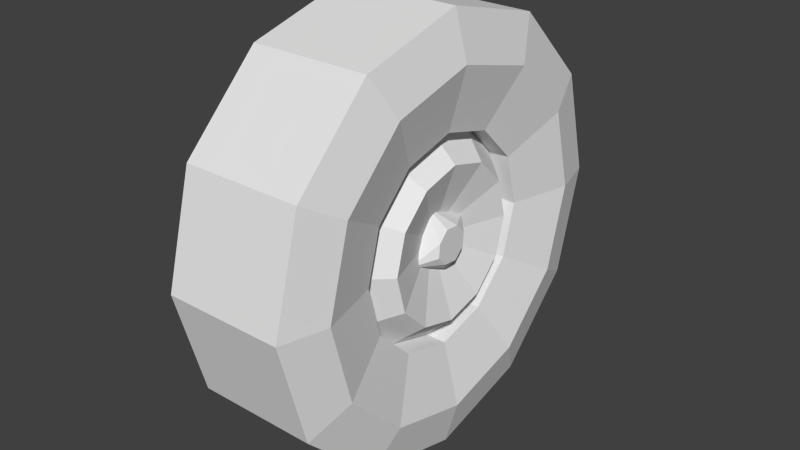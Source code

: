# Source: sa_hummer_wheel.blend  (saved by Blender 2.74.0; exported with 4.5.12 LTS)
import bpy
from mathutils import Matrix  # noqa: F401  (used for matrix-valued properties, if any)

bpy.ops.wm.read_factory_settings(use_empty=True)
scene = bpy.context.scene
scene.name = 'Scene'

# ---- collections
col_collection_1 = bpy.data.collections.new('Collection 1'); scene.collection.children.link(col_collection_1)

# ---- materials (node trees are filled in below, after node groups)
mat_material = bpy.data.materials.new('Material')
mat_material.alpha_threshold = 0.0
mat_material.use_transparent_shadow = False
mat_material.roughness = 0.5

# ---- material node trees

# ---- world
world_world = bpy.data.worlds.new('World'); scene.world = world_world
world_world.color = (0.05088, 0.05088, 0.05088)
world_world.use_sun_shadow = False
world_world.sun_shadow_jitter_overblur = 0.0
world_world.cycles.sampling_method = 'MANUAL'
world_world.cycles.sample_map_resolution = 256

# ---- meshes
me_wheel = bpy.data.meshes.new('wheel')
me_wheel.from_pydata([(-0.1133, 0.1292, -0.2662), (-0.1133, -0.1289, -0.2662), (-0.1133, -0.3109, -1.763e-05), (-0.1133, 0.3109, -1.758e-05), (-0.1133, -0.1289, 0.2664), (-0.1133, 0.1292, 0.2664), (0.1116, -0.2177, -1.603e-05), (0.1116, 3.41e-06, -0.2177), (0.1116, -0.1088, -0.1885), (0.1116, -0.1885, -0.1088), (0.1116, 3.377e-06, 0.2177), (0.1116, -0.1885, 0.1088), (0.1116, -0.1088, 0.1885), (0.1116, 0.2177, -1.595e-05), (0.1116, 0.1088, 0.1885), (0.1116, 0.1885, 0.1088), (0.1116, 0.1885, -0.1088), (0.1116, 0.1088, -0.1885), (-0.1464, -0.2183, -1.764e-05), (-0.1464, 3.358e-06, -0.2183), (-0.1464, -0.1091, -0.1891), (-0.1464, -0.189, -0.1092), (-0.1464, 3.377e-06, 0.2183), (-0.1464, -0.189, 0.1091), (-0.1464, -0.1091, 0.189), (-0.1464, 0.2183, -1.761e-05), (-0.1464, 0.1091, 0.189), (-0.1464, 0.189, 0.1091), (-0.1464, 0.189, -0.1092), (-0.1464, 0.1091, -0.1891), (-0.131, 1.655e-08, -0.4471), (-0.131, 1.655e-08, -0.4471), (-0.131, 1.655e-08, -0.4471), (-0.131, -0.4471, -3.183e-08), (-0.131, -0.4471, -3.183e-08), (-0.131, -0.4471, -3.183e-08), (-0.131, -0.3872, 0.2236), (-0.131, -0.3872, 0.2236), (-0.131, -0.3872, 0.2236), (-0.131, -0.2236, 0.3872), (-0.131, -0.2236, 0.3872), (-0.131, -0.2236, 0.3872), (-0.131, 5.467e-08, 0.4471), (-0.131, 5.467e-08, 0.4471), (-0.131, 5.467e-08, 0.4471), (-0.131, 0.2236, 0.3872), (-0.131, 0.2236, 0.3872), (-0.131, 0.2236, 0.3872), (-0.131, 0.3872, 0.2236), (-0.131, 0.3872, 0.2236), (-0.131, 0.3872, 0.2236), (-0.131, 0.4471, -5.554e-08), (-0.131, 0.4471, -5.554e-08), (-0.131, 0.4471, -5.554e-08), (-0.131, 0.3872, -0.2236), (-0.131, 0.3872, -0.2236), (-0.131, 0.3872, -0.2236), (-0.131, 0.2236, -0.3872), (-0.131, 0.2236, -0.3872), (-0.131, 0.2236, -0.3872), (-0.131, -0.2236, -0.3872), (-0.131, -0.2236, -0.3872), (-0.131, -0.2236, -0.3872), (-0.131, -0.3872, -0.2236), (-0.131, -0.3872, -0.2236), (-0.131, -0.3872, -0.2236), (0.1201, -0.4471, -3.392e-08), (0.1201, -0.4471, -3.392e-08), (0.1201, -0.4471, -3.392e-08), (0.1201, -0.3872, 0.2236), (0.1201, -0.3872, 0.2236), (0.1201, -0.3872, 0.2236), (0.1201, -0.2236, 0.3872), (0.1201, -0.2236, 0.3872), (0.1201, -0.2236, 0.3872), (0.1201, 1.96e-08, 0.4471), (0.1201, 1.96e-08, 0.4471), (0.1201, 1.96e-08, 0.4471), (0.1201, 0.2236, 0.3872), (0.1201, 0.2236, 0.3872), (0.1201, 0.2236, 0.3872), (0.1201, 0.3872, 0.2236), (0.1201, 0.3872, 0.2236), (0.1201, 0.3872, 0.2236), (0.1201, 0.4471, 4.199e-08), (0.1201, 0.4471, 4.199e-08), (0.1201, 0.4471, 4.199e-08), (0.1201, 0.3872, -0.2236), (0.1201, 0.3872, -0.2236), (0.1201, 0.3872, -0.2236), (0.1201, 0.2236, -0.3872), (0.1201, 0.2236, -0.3872), (0.1201, 0.2236, -0.3872), (0.1201, 1.042e-07, -0.4471), (0.1201, 1.042e-07, -0.4471), (0.1201, 1.042e-07, -0.4471), (0.1201, -0.2236, -0.3872), (0.1201, -0.2236, -0.3872), (0.1201, -0.2236, -0.3872), (0.1201, -0.3872, -0.2236), (0.1201, -0.3872, -0.2236), (0.1201, -0.3872, -0.2236), (0.1116, -0.2177, -1.603e-05), (0.1116, 3.41e-06, -0.2177), (0.1116, -0.1088, -0.1885), (0.1116, -0.1885, -0.1088), (0.1116, 3.377e-06, 0.2177), (0.1116, -0.1885, 0.1088), (0.1116, -0.1088, 0.1885), (0.1116, 0.2177, -1.595e-05), (0.1116, 0.1088, 0.1885), (0.1116, 0.1885, 0.1088), (0.1116, 0.1885, -0.1088), (0.1116, 0.1088, -0.1885), (-0.1464, -0.2183, -1.764e-05), (-0.1464, 3.358e-06, -0.2183), (-0.1464, -0.1091, -0.1891), (-0.1464, -0.189, -0.1092), (-0.1464, 3.377e-06, 0.2183), (-0.1464, -0.189, 0.1091), (-0.1464, -0.1091, 0.189), (-0.1464, 0.2183, -1.761e-05), (-0.1464, 0.1091, 0.189), (-0.1464, 0.189, 0.1091), (-0.1464, 0.189, -0.1092), (-0.1464, 0.1091, -0.1891), (0.1464, 1.706e-06, 0.3499), (0.1464, -0.1749, 0.303), (0.1464, -0.303, 0.1749), (0.1464, -0.3499, -8.854e-06), (0.1464, -0.303, -0.175), (0.1464, -0.1749, -0.303), (0.1464, 1.767e-06, -0.3499), (0.1464, 0.1749, -0.303), (0.1464, 0.303, -0.175), (0.1464, 0.3499, -8.767e-06), (0.1464, 0.303, 0.1749), (0.1464, 0.1749, 0.303), (0.06442, 0.2192, -7.626e-07), (0.06442, 0.1898, 0.1096), (0.06442, 0.1096, 0.1898), (0.06442, 3.359e-06, 0.2192), (0.06442, -0.1096, 0.1898), (0.06442, -0.1898, 0.1096), (0.06442, -0.2192, -7.974e-07), (0.06442, -0.1898, -0.1096), (0.06442, -0.1096, -0.1898), (0.06442, 3.41e-06, -0.2192), (0.06442, 0.1096, -0.1898), (0.06442, 0.1898, -0.1096), (0.1274, 0.1603, -7.63e-07), (0.1274, 0.1388, 0.08014), (0.1274, 0.08015, 0.1388), (0.1274, 3.344e-06, 0.1603), (0.1274, -0.08014, 0.1388), (0.1274, -0.1388, 0.08014), (0.1274, -0.1603, -7.885e-07), (0.1274, -0.1388, -0.08014), (0.1274, -0.08014, -0.1388), (0.1274, 3.408e-06, -0.1603), (0.1274, 0.08015, -0.1388), (0.1274, 0.1388, -0.08014), (0.07495, 3.561e-08, 2.092e-08), (0.08615, 0.07783, 0.02716), (0.08615, 0.07783, 0.02716), (0.08615, -0.02816, 0.07658), (0.08615, -0.02816, 0.07658), (0.08615, -0.07758, -0.02941), (0.08615, 0.0284, -0.07883), (0.08615, 0.0284, -0.07883), (0.123, 0.03699, 0.01229), (0.123, 0.03699, 0.01229), (0.123, 0.03699, 0.01229), (0.123, -0.0133, 0.03574), (0.123, -0.0133, 0.03574), (0.123, -0.0133, 0.03574), (0.123, -0.0133, 0.03574), (0.123, -0.03675, -0.01454), (0.123, -0.03675, -0.01454), (0.123, 0.01354, -0.03799), (0.123, 0.01354, -0.03799), (0.123, 0.01354, -0.03799), (0.123, 0.01354, -0.03799), (0.123, 0.0001233, -0.001125), (0.123, -0.03431, 0.01493), (0.123, -0.03431, 0.01493), (0.123, 0.01618, 0.03331), (0.123, 0.01618, 0.03331), (0.123, 0.03455, -0.01718), (0.123, 0.03455, -0.01718), (0.123, -0.01593, -0.03556), (0.123, -0.01593, -0.03556)], [], [(1, 2, 4), (4, 0, 1), (5, 3, 0), (0, 4, 5), (6, 21, 18), (9, 20, 21), (8, 19, 20), (7, 29, 19), (11, 18, 23), (12, 23, 24), (10, 24, 22), (15, 26, 27), (16, 25, 28), (14, 22, 26), (13, 27, 25), (17, 28, 29), (18, 11, 6), (23, 12, 11), (24, 10, 12), (22, 14, 10), (26, 15, 14), (27, 13, 15), (25, 16, 13), (21, 6, 9), (20, 9, 8), (19, 8, 7), (29, 7, 17), (28, 17, 16), (60, 117, 116), (63, 114, 117), (30, 116, 115), (30, 115, 125), (33, 119, 114), (57, 125, 124), (45, 122, 118), (48, 123, 122), (51, 121, 123), (39, 118, 120), (54, 124, 121), (36, 120, 119), (60, 63, 117), (30, 60, 116), (63, 33, 114), (30, 125, 57), (48, 122, 45), (51, 123, 48), (45, 118, 42), (54, 121, 51), (39, 42, 118), (36, 39, 120), (57, 124, 54), (33, 36, 119), (81, 49, 47), (84, 52, 50), (99, 64, 62), (78, 46, 44), (87, 55, 53), (75, 43, 41), (72, 40, 38), (90, 58, 56), (66, 34, 65), (69, 37, 35), (93, 31, 59), (96, 61, 32), (79, 81, 47), (82, 84, 50), (85, 87, 53), (67, 69, 35), (100, 66, 65), (73, 75, 41), (76, 78, 44), (88, 90, 56), (70, 72, 38), (91, 93, 59), (97, 99, 62), (94, 96, 32), (107, 108, 128), (108, 106, 127), (126, 106, 110), (136, 111, 109), (137, 110, 111), (135, 109, 112), (134, 112, 113), (102, 107, 129), (105, 102, 130), (103, 104, 132), (133, 113, 103), (104, 105, 131), (128, 71, 68), (127, 74, 71), (126, 77, 74), (77, 137, 80), (80, 136, 83), (86, 134, 89), (83, 135, 86), (129, 68, 101), (92, 132, 95), (89, 133, 92), (130, 101, 98), (131, 98, 95), (128, 108, 127), (127, 106, 126), (126, 110, 137), (137, 111, 136), (136, 109, 135), (135, 112, 134), (129, 107, 128), (134, 113, 133), (130, 102, 129), (133, 103, 132), (131, 105, 130), (132, 104, 131), (128, 127, 71), (127, 126, 74), (77, 126, 137), (80, 137, 136), (83, 136, 135), (86, 135, 134), (129, 128, 68), (89, 134, 133), (130, 129, 101), (92, 133, 132), (132, 131, 95), (131, 130, 98), (159, 147, 148), (160, 148, 149), (161, 149, 138), (158, 146, 147), (155, 143, 144), (157, 145, 146), (154, 142, 143), (153, 141, 142), (151, 139, 140), (150, 138, 139), (156, 144, 145), (152, 140, 141), (184, 165, 167), (190, 167, 168), (186, 163, 166), (188, 169, 164), (160, 159, 148), (161, 160, 149), (158, 157, 146), (159, 158, 147), (151, 150, 139), (150, 161, 138), (156, 155, 144), (157, 156, 145), (155, 154, 143), (154, 153, 142), (153, 152, 141), (152, 151, 140), (157, 162, 156), (156, 162, 155), (155, 162, 154), (158, 162, 157), (154, 162, 153), (159, 162, 158), (153, 162, 152), (160, 162, 159), (161, 162, 160), (150, 162, 161), (151, 162, 150), (152, 162, 151), (177, 184, 167), (177, 167, 190), (173, 165, 184), (174, 186, 166), (179, 190, 168), (180, 169, 188), (170, 163, 186), (171, 188, 164), (178, 183, 185), (191, 183, 178), (185, 183, 175), (181, 183, 191), (176, 183, 187), (189, 183, 182), (187, 183, 172), (172, 183, 189)])
_uv = me_wheel.uv_layers.new(name='MainUV')
_uv.uv.foreach_set('vector', [0.0, 1.0, 0.0, 1.0, 0.0, 1.0, 0.0, 1.0, 0.0, 1.0, 0.0, 1.0, 0.0, 1.0, 0.0, 1.0, 0.0, 1.0, 0.0, 1.0, 0.0, 1.0, 0.0, 1.0, 0.7661, 0.1554, 0.761, 0.129, 0.7661, 0.129, 0.7605, 0.1554, 0.7573, 0.129, 0.761, 0.129, 0.7565, 0.1554, 0.7559, 0.129, 0.7573, 0.129, 0.755, 0.1554, 0.7573, 0.129, 0.7559, 0.129, 0.7717, 0.1554, 0.7661, 0.129, 0.7712, 0.129, 0.7757, 0.1554, 0.7712, 0.129, 0.7749, 0.129, 0.7772, 0.1554, 0.7749, 0.129, 0.7763, 0.129, 0.7717, 0.1554, 0.7749, 0.129, 0.7712, 0.129, 0.7605, 0.1554, 0.7661, 0.129, 0.761, 0.129, 0.7757, 0.1554, 0.7763, 0.129, 0.7749, 0.129, 0.7661, 0.1554, 0.7712, 0.129, 0.7661, 0.129, 0.7565, 0.1554, 0.761, 0.129, 0.7573, 0.129, 0.7661, 0.129, 0.7717, 0.1554, 0.7661, 0.1554, 0.7712, 0.129, 0.7757, 0.1554, 0.7717, 0.1554, 0.7749, 0.129, 0.7772, 0.1554, 0.7757, 0.1554, 0.7763, 0.129, 0.7757, 0.1554, 0.7772, 0.1554, 0.7749, 0.129, 0.7717, 0.1554, 0.7757, 0.1554, 0.7712, 0.129, 0.7661, 0.1554, 0.7717, 0.1554, 0.7661, 0.129, 0.7605, 0.1554, 0.7661, 0.1554, 0.761, 0.129, 0.7661, 0.1554, 0.7605, 0.1554, 0.7573, 0.129, 0.7605, 0.1554, 0.7565, 0.1554, 0.7559, 0.129, 0.7565, 0.1554, 0.755, 0.1554, 0.7573, 0.129, 0.755, 0.1554, 0.7565, 0.1554, 0.761, 0.129, 0.7565, 0.1554, 0.7605, 0.1554, 0.252, 0.248, 0.498, 0.05298, 0.252, 0.05298, 0.498, 0.248, 0.252, 0.05298, 0.498, 0.05298, 0.498, 0.248, 0.252, 0.05298, 0.498, 0.05298, 0.498, 0.248, 0.498, 0.05298, 0.252, 0.05298, 0.252, 0.248, 0.498, 0.05298, 0.252, 0.05298, 0.252, 0.248, 0.252, 0.05298, 0.498, 0.05298, 0.252, 0.248, 0.252, 0.05298, 0.498, 0.05298, 0.498, 0.248, 0.498, 0.05298, 0.252, 0.05298, 0.252, 0.248, 0.252, 0.05298, 0.498, 0.05298, 0.252, 0.248, 0.498, 0.05298, 0.252, 0.05298, 0.498, 0.248, 0.498, 0.05298, 0.252, 0.05298, 0.498, 0.248, 0.252, 0.05298, 0.498, 0.05298, 0.252, 0.248, 0.498, 0.248, 0.498, 0.05298, 0.498, 0.248, 0.252, 0.248, 0.252, 0.05298, 0.498, 0.248, 0.252, 0.248, 0.252, 0.05298, 0.498, 0.248, 0.252, 0.05298, 0.252, 0.248, 0.498, 0.248, 0.252, 0.05298, 0.252, 0.248, 0.252, 0.248, 0.498, 0.05298, 0.498, 0.248, 0.252, 0.248, 0.498, 0.05298, 0.498, 0.248, 0.498, 0.248, 0.252, 0.05298, 0.252, 0.248, 0.252, 0.248, 0.498, 0.248, 0.498, 0.05298, 0.498, 0.248, 0.252, 0.248, 0.252, 0.05298, 0.252, 0.248, 0.498, 0.05298, 0.498, 0.248, 0.252, 0.248, 0.498, 0.248, 0.498, 0.05298, 0.002, 0.748, 0.002, 0.502, 0.248, 0.502, 0.002, 0.748, 0.002, 0.502, 0.248, 0.502, 0.002, 0.748, 0.002, 0.502, 0.248, 0.502, 0.002, 0.748, 0.002, 0.502, 0.248, 0.502, 0.002, 0.748, 0.002, 0.502, 0.248, 0.502, 0.002, 0.748, 0.002, 0.502, 0.248, 0.502, 0.002, 0.748, 0.002, 0.502, 0.248, 0.502, 0.002, 0.748, 0.002, 0.502, 0.248, 0.502, 0.002, 0.748, 0.002, 0.502, 0.248, 0.502, 0.002, 0.748, 0.002, 0.502, 0.248, 0.502, 0.002, 0.748, 0.002, 0.502, 0.248, 0.502, 0.002, 0.748, 0.002, 0.502, 0.248, 0.502, 0.248, 0.748, 0.002, 0.748, 0.248, 0.502, 0.248, 0.748, 0.002, 0.748, 0.248, 0.502, 0.248, 0.748, 0.002, 0.748, 0.248, 0.502, 0.248, 0.748, 0.002, 0.748, 0.248, 0.502, 0.248, 0.748, 0.002, 0.748, 0.248, 0.502, 0.248, 0.748, 0.002, 0.748, 0.248, 0.502, 0.248, 0.748, 0.002, 0.748, 0.248, 0.502, 0.248, 0.748, 0.002, 0.748, 0.248, 0.502, 0.248, 0.748, 0.002, 0.748, 0.248, 0.502, 0.248, 0.748, 0.002, 0.748, 0.248, 0.502, 0.248, 0.748, 0.002, 0.748, 0.248, 0.502, 0.248, 0.748, 0.002, 0.748, 0.248, 0.502, 0.498, 0.5405, 0.2525, 0.5405, 0.498, 0.6388, 0.2525, 0.5405, 0.498, 0.5405, 0.2525, 0.6388, 0.498, 0.6388, 0.498, 0.5405, 0.2525, 0.5405, 0.498, 0.6388, 0.498, 0.5405, 0.2525, 0.5405, 0.2525, 0.6388, 0.2525, 0.5405, 0.498, 0.5405, 0.2525, 0.6388, 0.2525, 0.5405, 0.498, 0.5405, 0.498, 0.6388, 0.498, 0.5405, 0.2525, 0.5405, 0.2525, 0.5405, 0.498, 0.5405, 0.2525, 0.6388, 0.498, 0.5405, 0.2525, 0.5405, 0.498, 0.6388, 0.498, 0.5405, 0.2525, 0.5405, 0.498, 0.6388, 0.2525, 0.6388, 0.2525, 0.5405, 0.498, 0.5405, 0.2525, 0.5405, 0.498, 0.5405, 0.2525, 0.6388, 0.498, 0.6388, 0.498, 0.7476, 0.2525, 0.7476, 0.2525, 0.6388, 0.2525, 0.7476, 0.498, 0.7476, 0.498, 0.6388, 0.498, 0.7476, 0.2525, 0.7476, 0.498, 0.7476, 0.2525, 0.6388, 0.2525, 0.7476, 0.2525, 0.7476, 0.498, 0.6388, 0.498, 0.7476, 0.2525, 0.7476, 0.498, 0.6388, 0.498, 0.7476, 0.498, 0.7476, 0.2525, 0.6388, 0.2525, 0.7476, 0.2525, 0.6388, 0.2525, 0.7476, 0.498, 0.7476, 0.2525, 0.7476, 0.498, 0.6388, 0.498, 0.7476, 0.498, 0.7476, 0.2525, 0.6388, 0.2525, 0.7476, 0.498, 0.6388, 0.498, 0.7476, 0.2525, 0.7476, 0.2525, 0.6388, 0.2525, 0.7476, 0.498, 0.7476, 0.498, 0.6388, 0.2525, 0.5405, 0.2525, 0.6388, 0.2525, 0.6388, 0.498, 0.5405, 0.498, 0.6388, 0.498, 0.6388, 0.2525, 0.5405, 0.2525, 0.6388, 0.2525, 0.6388, 0.498, 0.5405, 0.498, 0.6388, 0.498, 0.6388, 0.2525, 0.5405, 0.2525, 0.6388, 0.2525, 0.6388, 0.498, 0.5405, 0.498, 0.6388, 0.2525, 0.6388, 0.498, 0.5405, 0.498, 0.6388, 0.498, 0.6388, 0.2525, 0.5405, 0.2525, 0.6388, 0.498, 0.6388, 0.2525, 0.5405, 0.2525, 0.6388, 0.2525, 0.6388, 0.498, 0.5405, 0.498, 0.6388, 0.2525, 0.6388, 0.498, 0.5405, 0.498, 0.6388, 0.498, 0.6388, 0.2525, 0.5405, 0.2525, 0.6388, 0.498, 0.6388, 0.2525, 0.6388, 0.498, 0.7476, 0.2525, 0.6388, 0.498, 0.6388, 0.2525, 0.7476, 0.498, 0.7476, 0.498, 0.6388, 0.2525, 0.6388, 0.2525, 0.7476, 0.2525, 0.6388, 0.498, 0.6388, 0.498, 0.7476, 0.498, 0.6388, 0.2525, 0.6388, 0.2525, 0.7476, 0.2525, 0.6388, 0.498, 0.6388, 0.2525, 0.6388, 0.498, 0.6388, 0.2525, 0.7476, 0.498, 0.7476, 0.498, 0.6388, 0.2525, 0.6388, 0.498, 0.6388, 0.2525, 0.6388, 0.498, 0.7476, 0.2525, 0.7476, 0.2525, 0.6388, 0.498, 0.6388, 0.498, 0.6388, 0.2525, 0.6388, 0.498, 0.7476, 0.2525, 0.6388, 0.498, 0.6388, 0.2525, 0.7476, 0.9959, 0.6454, 0.9959, 0.8421, 0.576, 0.7296, 0.6729, 0.5671, 0.576, 0.7296, 0.2686, 0.4222, 0.4341, 0.3253, 0.2686, 0.4222, 0.1573, 0.003645, 0.6729, 0.5671, 0.576, 0.7296, 0.9959, 0.8421, 0.4341, 0.3253, 0.2686, 0.4222, 0.1573, 0.003645, 0.4341, 0.3253, 0.2686, 0.4222, 0.576, 0.7296, 0.6729, 0.5671, 0.576, 0.7296, 0.2686, 0.4222, 0.9959, 0.6454, 0.9959, 0.8434, 0.576, 0.7296, 0.4341, 0.3253, 0.2686, 0.4222, 0.576, 0.7296, 0.3496, 0.003645, 0.1573, 0.003645, 0.2686, 0.4222, 0.3496, 0.003645, 0.1573, 0.003645, 0.2686, 0.4222, 0.6729, 0.5671, 0.576, 0.7296, 0.9959, 0.8434, 0.02594, 0.9941, 0.01288, 0.8213, 0.02757, 0.8213, 0.04567, 0.9941, 0.02757, 0.8213, 0.06304, 0.8213, 0.04567, 0.9941, 0.06304, 0.8213, 0.02757, 0.8213, 0.09331, 0.9941, 0.09851, 0.8213, 0.1132, 0.8213, 0.6729, 0.5671, 0.9959, 0.6454, 0.576, 0.7296, 0.4341, 0.3253, 0.6729, 0.5671, 0.2686, 0.4222, 0.6729, 0.5671, 0.4341, 0.3253, 0.576, 0.7296, 0.9959, 0.6454, 0.6729, 0.5671, 0.9959, 0.8421, 0.4341, 0.3253, 0.3496, 0.003645, 0.2686, 0.4222, 0.3496, 0.003645, 0.4341, 0.3253, 0.1573, 0.003645, 0.3496, 0.003645, 0.4341, 0.3253, 0.1573, 0.003645, 0.4341, 0.3253, 0.3496, 0.003645, 0.2686, 0.4222, 0.4341, 0.3253, 0.6729, 0.5671, 0.2686, 0.4222, 0.6729, 0.5671, 0.9959, 0.6454, 0.576, 0.7296, 0.9959, 0.6454, 0.6729, 0.5671, 0.9959, 0.8434, 0.6729, 0.5671, 0.4341, 0.3253, 0.576, 0.7296, 0.4341, 0.3253, 0.9959, 0.003645, 0.3496, 0.003645, 0.3496, 0.003645, 0.9959, 0.003645, 0.4341, 0.3253, 0.4341, 0.3253, 0.9959, 0.003645, 0.6729, 0.5671, 0.6729, 0.5671, 0.9959, 0.003645, 0.4341, 0.3253, 0.6729, 0.5671, 0.9959, 0.003645, 0.9959, 0.6454, 0.9959, 0.6454, 0.9959, 0.003645, 0.6729, 0.5671, 0.9959, 0.6454, 0.9959, 0.003645, 0.6729, 0.5671, 0.6729, 0.5671, 0.9959, 0.003645, 0.9959, 0.6454, 0.4341, 0.3253, 0.9959, 0.003645, 0.6729, 0.5671, 0.3496, 0.003645, 0.9959, 0.003645, 0.4341, 0.3253, 0.4341, 0.3253, 0.9959, 0.003645, 0.3496, 0.003645, 0.6729, 0.5671, 0.9959, 0.003645, 0.4341, 0.3253, 0.03172, 0.9941, 0.02594, 0.9941, 0.02757, 0.8213, 0.03172, 0.9941, 0.02757, 0.8213, 0.04567, 0.9941, 0.02016, 0.9941, 0.01288, 0.8213, 0.02594, 0.9941, 0.03172, 0.9941, 0.04567, 0.9941, 0.02757, 0.8213, 0.05962, 0.9941, 0.04567, 0.9941, 0.06304, 0.8213, 0.08753, 0.9941, 0.09851, 0.8213, 0.09331, 0.9941, 0.05962, 0.9941, 0.06304, 0.8213, 0.04567, 0.9941, 0.09909, 0.9941, 0.09331, 0.9941, 0.1132, 0.8213, 0.2138, 0.9306, 0.1694, 0.9882, 0.1739, 0.9306, 0.1739, 0.9306, 0.1694, 0.9882, 0.2138, 0.9306, 0.1739, 0.9306, 0.1694, 0.9882, 0.1309, 0.9306, 0.1309, 0.9306, 0.1694, 0.9882, 0.1739, 0.9306, 0.2138, 0.9306, 0.1694, 0.9882, 0.1739, 0.9306, 0.1739, 0.9306, 0.1694, 0.9882, 0.2138, 0.9306, 0.1739, 0.9306, 0.1694, 0.9882, 0.1309, 0.9306, 0.1309, 0.9306, 0.1694, 0.9882, 0.1739, 0.9306])
me_wheel.materials.append(mat_material)
me_wheel.use_remesh_preserve_volume = False
me_wheel.use_remesh_preserve_attributes = False
me_wheel.use_mirror_vertex_groups = False
me_wheel.update()

# ---- objects
ob_wheel = bpy.data.objects.new('wheel', me_wheel)

# ---- transforms, parenting, visibility, modifiers, constraints
ob_wheel.location = (0.0, 0.0, 0.0)
ob_wheel.lineart.crease_threshold = 0.0

# ---- collection membership
col_collection_1.objects.link(ob_wheel)

# ---- scene / render settings (as saved in the file)
scene.frame_start = 1; scene.frame_end = 250; scene.frame_set(1)
scene.render.engine = 'BLENDER_EEVEE_NEXT'
scene.render.resolution_percentage = 50
scene.render.dither_intensity = 0.0
scene.cycles.use_denoising = False
scene.cycles.samples = 10
scene.cycles.sampling_pattern = 'TABULATED_SOBOL'
scene.cycles.light_sampling_threshold = 0.0
scene.cycles.use_adaptive_sampling = False
scene.cycles.use_light_tree = False
scene.cycles.blur_glossy = 0.0
scene.cycles.pixel_filter_type = 'GAUSSIAN'
scene.cycles.sample_clamp_indirect = 0.0
scene.view_settings.view_transform = 'Standard'
bpy.context.view_layer.update()

# ---- added for rendering (the .blend has no active camera and no usable light): camera, sun
cam_auto = bpy.data.cameras.new('AutoCamera')
cam_auto.lens = 50.0
cam_auto.sensor_width = 36.0
cam_auto.clip_end = 1000.0
ob_auto_camera = bpy.data.objects.new('AutoCamera', cam_auto)
scene.collection.objects.link(ob_auto_camera)
ob_auto_camera.location = (1.20103, -1.44123, 0.960822)
ob_auto_camera.rotation_euler = (1.09748, -7.21219e-08, 0.694738)
scene.camera = ob_auto_camera
light_auto_sun = bpy.data.lights.new('AutoSun', 'SUN')
light_auto_sun.energy = 3.0
light_auto_sun.angle = 0.0523599
ob_auto_sun = bpy.data.objects.new('AutoSun', light_auto_sun)
scene.collection.objects.link(ob_auto_sun)
ob_auto_sun.rotation_euler = (0.872665, 0.174533, 0.523599)
bpy.context.view_layer.update()
